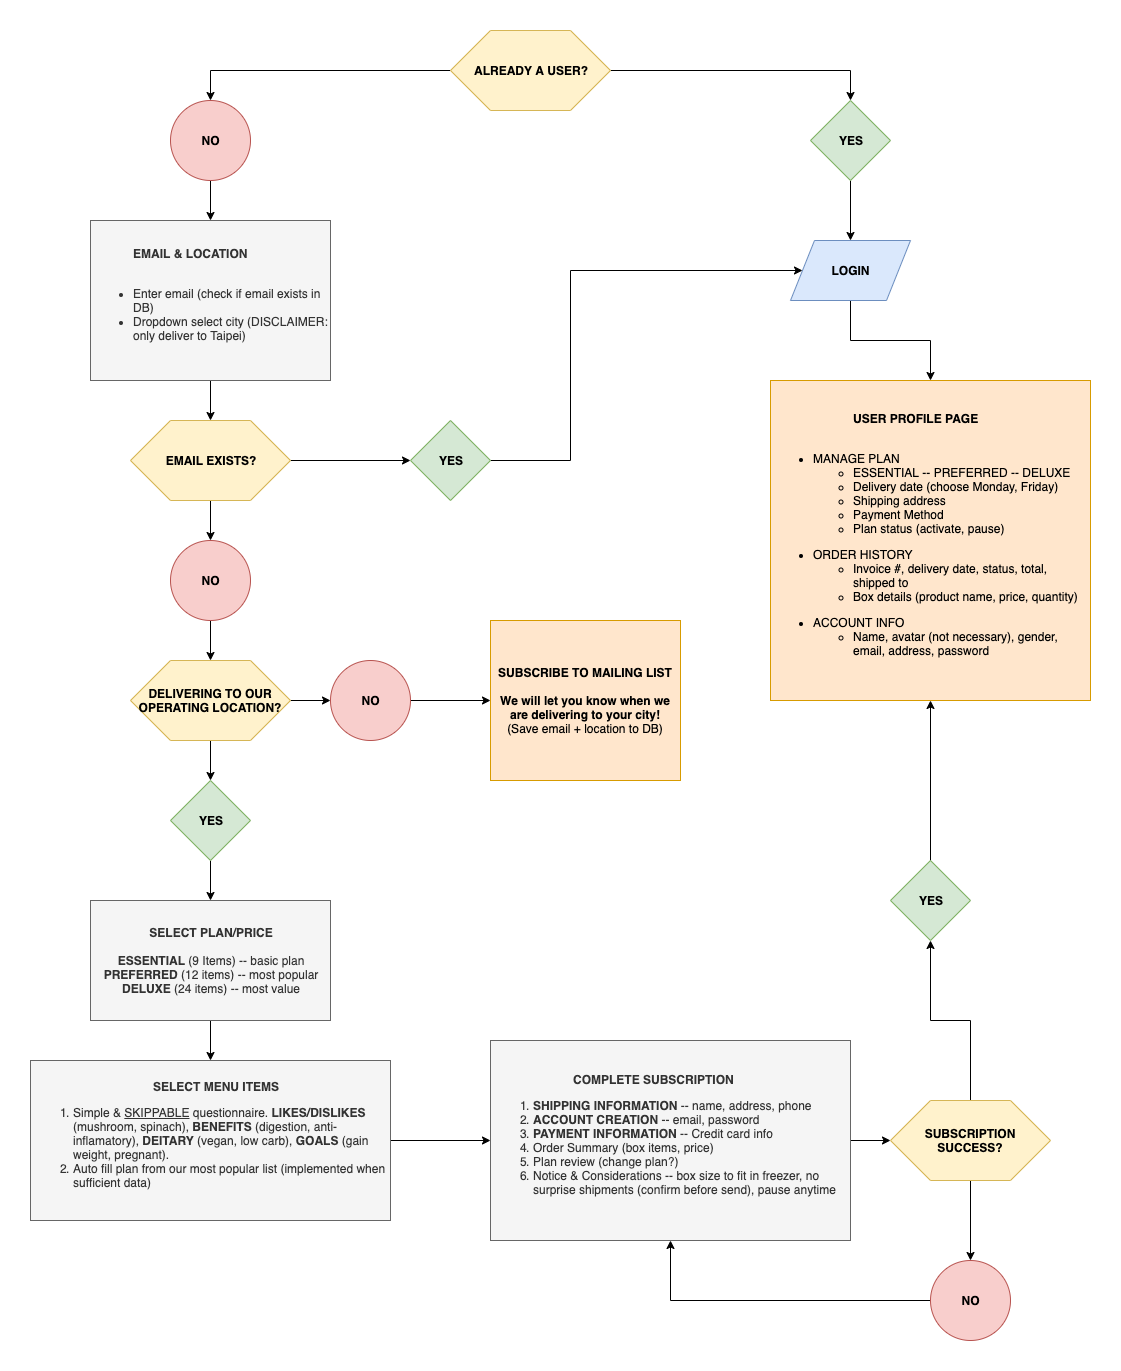

The diagram above was exported from draw.io. Its source (the exported page's mxGraphModel, read from the mxfile embedded in the PNG):
<mxGraphModel dx="1942" dy="816" grid="1" gridSize="10" guides="1" tooltips="1" connect="1" arrows="1" fold="1" page="1" pageScale="1" pageWidth="850" pageHeight="1100" math="0" shadow="0">
  <root>
    <mxCell id="0" />
    <mxCell id="1" parent="0" />
    <mxCell id="ei10T1xaztkvi1k10d6p-4" style="edgeStyle=orthogonalEdgeStyle;rounded=0;orthogonalLoop=1;jettySize=auto;html=1;exitX=0;exitY=0.5;exitDx=0;exitDy=0;entryX=0.5;entryY=0;entryDx=0;entryDy=0;" edge="1" parent="1" target="ei10T1xaztkvi1k10d6p-2">
      <mxGeometry relative="1" as="geometry">
        <mxPoint x="320" y="50" as="sourcePoint" />
      </mxGeometry>
    </mxCell>
    <mxCell id="ei10T1xaztkvi1k10d6p-7" style="edgeStyle=orthogonalEdgeStyle;rounded=0;orthogonalLoop=1;jettySize=auto;html=1;exitX=1;exitY=0.5;exitDx=0;exitDy=0;entryX=0.5;entryY=0;entryDx=0;entryDy=0;" edge="1" parent="1" target="ei10T1xaztkvi1k10d6p-3">
      <mxGeometry relative="1" as="geometry">
        <mxPoint x="480" y="50" as="sourcePoint" />
      </mxGeometry>
    </mxCell>
    <mxCell id="ei10T1xaztkvi1k10d6p-24" value="" style="edgeStyle=orthogonalEdgeStyle;rounded=0;orthogonalLoop=1;jettySize=auto;html=1;" edge="1" parent="1" source="ei10T1xaztkvi1k10d6p-2" target="ei10T1xaztkvi1k10d6p-13">
      <mxGeometry relative="1" as="geometry" />
    </mxCell>
    <mxCell id="ei10T1xaztkvi1k10d6p-2" value="&lt;b&gt;NO&lt;/b&gt;" style="ellipse;whiteSpace=wrap;html=1;aspect=fixed;fillColor=#f8cecc;strokeColor=#b85450;" vertex="1" parent="1">
      <mxGeometry x="40" y="80" width="80" height="80" as="geometry" />
    </mxCell>
    <mxCell id="ei10T1xaztkvi1k10d6p-16" value="" style="edgeStyle=orthogonalEdgeStyle;rounded=0;orthogonalLoop=1;jettySize=auto;html=1;" edge="1" parent="1" source="ei10T1xaztkvi1k10d6p-3" target="ei10T1xaztkvi1k10d6p-15">
      <mxGeometry relative="1" as="geometry" />
    </mxCell>
    <mxCell id="ei10T1xaztkvi1k10d6p-3" value="&lt;b&gt;YES&lt;/b&gt;" style="rhombus;whiteSpace=wrap;html=1;fillColor=#d5e8d4;strokeColor=#82b366;" vertex="1" parent="1">
      <mxGeometry x="680" y="80" width="80" height="80" as="geometry" />
    </mxCell>
    <mxCell id="ei10T1xaztkvi1k10d6p-9" value="&lt;blockquote style=&quot;margin: 0 0 0 40px ; border: none ; padding: 0px&quot;&gt;&lt;blockquote style=&quot;margin: 0 0 0 40px ; border: none ; padding: 0px&quot;&gt;&lt;b&gt;USER PROFILE PAGE&lt;/b&gt;&lt;/blockquote&gt;&lt;/blockquote&gt;&lt;br&gt;&lt;ul&gt;&lt;li&gt;MANAGE PLAN&lt;/li&gt;&lt;ul&gt;&lt;li&gt;ESSENTIAL -- PREFERRED -- DELUXE&lt;/li&gt;&lt;li&gt;Delivery date (choose Monday, Friday)&lt;/li&gt;&lt;li&gt;Shipping address&lt;/li&gt;&lt;li&gt;Payment Method&lt;/li&gt;&lt;li&gt;Plan status (activate, pause)&lt;/li&gt;&lt;/ul&gt;&lt;/ul&gt;&lt;ul&gt;&lt;li&gt;ORDER HISTORY&lt;/li&gt;&lt;ul&gt;&lt;li&gt;Invoice #, delivery date, status, total, shipped to&lt;/li&gt;&lt;li&gt;Box details (product name, price, quantity)&lt;/li&gt;&lt;/ul&gt;&lt;/ul&gt;&lt;ul&gt;&lt;li&gt;ACCOUNT INFO&lt;/li&gt;&lt;ul&gt;&lt;li&gt;Name, avatar (not necessary), gender, email, address, password&lt;/li&gt;&lt;/ul&gt;&lt;/ul&gt;" style="rounded=0;whiteSpace=wrap;html=1;fillColor=#ffe6cc;strokeColor=#d79b00;align=left;" vertex="1" parent="1">
      <mxGeometry x="640" y="360" width="320" height="320" as="geometry" />
    </mxCell>
    <mxCell id="ei10T1xaztkvi1k10d6p-43" value="" style="edgeStyle=orthogonalEdgeStyle;rounded=0;orthogonalLoop=1;jettySize=auto;html=1;" edge="1" parent="1" source="ei10T1xaztkvi1k10d6p-12" target="ei10T1xaztkvi1k10d6p-39">
      <mxGeometry relative="1" as="geometry" />
    </mxCell>
    <mxCell id="ei10T1xaztkvi1k10d6p-12" value="&lt;b&gt;SELECT PLAN/PRICE&lt;/b&gt;&lt;br&gt;&lt;br&gt;&lt;b&gt;ESSENTIAL&lt;/b&gt; (9 Items) -- basic plan&lt;br&gt;&lt;b&gt;PREFERRED&lt;/b&gt; (12 items) -- most popular&lt;br&gt;&lt;b&gt;DELUXE&lt;/b&gt; (24 items) -- most value" style="rounded=0;whiteSpace=wrap;html=1;fillColor=#f5f5f5;strokeColor=#666666;fontColor=#333333;align=center;" vertex="1" parent="1">
      <mxGeometry x="-40" y="880" width="240" height="120" as="geometry" />
    </mxCell>
    <mxCell id="ei10T1xaztkvi1k10d6p-25" value="" style="edgeStyle=orthogonalEdgeStyle;rounded=0;orthogonalLoop=1;jettySize=auto;html=1;" edge="1" parent="1" source="ei10T1xaztkvi1k10d6p-13" target="ei10T1xaztkvi1k10d6p-20">
      <mxGeometry relative="1" as="geometry" />
    </mxCell>
    <mxCell id="ei10T1xaztkvi1k10d6p-13" value="&lt;blockquote style=&quot;margin: 0 0 0 40px ; border: none ; padding: 0px&quot;&gt;&lt;b&gt;EMAIL &amp;amp; LOCATION&lt;/b&gt;&lt;/blockquote&gt;&lt;br&gt;&lt;ul&gt;&lt;li&gt;Enter email (check if email exists in DB)&lt;/li&gt;&lt;li&gt;Dropdown select city (DISCLAIMER: only deliver to Taipei)&lt;/li&gt;&lt;/ul&gt;" style="rounded=0;whiteSpace=wrap;html=1;fillColor=#f5f5f5;strokeColor=#666666;fontColor=#333333;align=left;" vertex="1" parent="1">
      <mxGeometry x="-40" y="200" width="240" height="160" as="geometry" />
    </mxCell>
    <mxCell id="ei10T1xaztkvi1k10d6p-17" value="" style="edgeStyle=orthogonalEdgeStyle;rounded=0;orthogonalLoop=1;jettySize=auto;html=1;" edge="1" parent="1" source="ei10T1xaztkvi1k10d6p-15" target="ei10T1xaztkvi1k10d6p-9">
      <mxGeometry relative="1" as="geometry" />
    </mxCell>
    <mxCell id="ei10T1xaztkvi1k10d6p-15" value="&lt;b&gt;LOGIN&lt;/b&gt;" style="shape=parallelogram;perimeter=parallelogramPerimeter;whiteSpace=wrap;html=1;fillColor=#dae8fc;strokeColor=#6c8ebf;" vertex="1" parent="1">
      <mxGeometry x="660" y="220" width="120" height="60" as="geometry" />
    </mxCell>
    <mxCell id="ei10T1xaztkvi1k10d6p-19" value="&lt;b&gt;ALREADY A USER?&lt;/b&gt;" style="shape=hexagon;perimeter=hexagonPerimeter2;whiteSpace=wrap;html=1;fillColor=#fff2cc;strokeColor=#d6b656;" vertex="1" parent="1">
      <mxGeometry x="320" y="10" width="160" height="80" as="geometry" />
    </mxCell>
    <mxCell id="ei10T1xaztkvi1k10d6p-22" value="" style="edgeStyle=orthogonalEdgeStyle;rounded=0;orthogonalLoop=1;jettySize=auto;html=1;" edge="1" parent="1" source="ei10T1xaztkvi1k10d6p-20" target="ei10T1xaztkvi1k10d6p-21">
      <mxGeometry relative="1" as="geometry" />
    </mxCell>
    <mxCell id="ei10T1xaztkvi1k10d6p-27" value="" style="edgeStyle=orthogonalEdgeStyle;rounded=0;orthogonalLoop=1;jettySize=auto;html=1;" edge="1" parent="1" source="ei10T1xaztkvi1k10d6p-20" target="ei10T1xaztkvi1k10d6p-26">
      <mxGeometry relative="1" as="geometry" />
    </mxCell>
    <mxCell id="ei10T1xaztkvi1k10d6p-20" value="&lt;b&gt;EMAIL EXISTS?&lt;br&gt;&lt;/b&gt;" style="shape=hexagon;perimeter=hexagonPerimeter2;whiteSpace=wrap;html=1;fillColor=#fff2cc;strokeColor=#d6b656;" vertex="1" parent="1">
      <mxGeometry y="400" width="160" height="80" as="geometry" />
    </mxCell>
    <mxCell id="ei10T1xaztkvi1k10d6p-23" style="edgeStyle=orthogonalEdgeStyle;rounded=0;orthogonalLoop=1;jettySize=auto;html=1;exitX=1;exitY=0.5;exitDx=0;exitDy=0;entryX=0;entryY=0.5;entryDx=0;entryDy=0;" edge="1" parent="1" source="ei10T1xaztkvi1k10d6p-21" target="ei10T1xaztkvi1k10d6p-15">
      <mxGeometry relative="1" as="geometry">
        <Array as="points">
          <mxPoint x="440" y="440" />
          <mxPoint x="440" y="250" />
        </Array>
      </mxGeometry>
    </mxCell>
    <mxCell id="ei10T1xaztkvi1k10d6p-21" value="&lt;b&gt;YES&lt;/b&gt;" style="rhombus;whiteSpace=wrap;html=1;fillColor=#d5e8d4;strokeColor=#82b366;" vertex="1" parent="1">
      <mxGeometry x="280" y="400" width="80" height="80" as="geometry" />
    </mxCell>
    <mxCell id="ei10T1xaztkvi1k10d6p-32" value="" style="edgeStyle=orthogonalEdgeStyle;rounded=0;orthogonalLoop=1;jettySize=auto;html=1;" edge="1" parent="1" source="ei10T1xaztkvi1k10d6p-26" target="ei10T1xaztkvi1k10d6p-28">
      <mxGeometry relative="1" as="geometry" />
    </mxCell>
    <mxCell id="ei10T1xaztkvi1k10d6p-26" value="&lt;b&gt;NO&lt;/b&gt;" style="ellipse;whiteSpace=wrap;html=1;aspect=fixed;fillColor=#f8cecc;strokeColor=#b85450;" vertex="1" parent="1">
      <mxGeometry x="40" y="520" width="80" height="80" as="geometry" />
    </mxCell>
    <mxCell id="ei10T1xaztkvi1k10d6p-33" value="" style="edgeStyle=orthogonalEdgeStyle;rounded=0;orthogonalLoop=1;jettySize=auto;html=1;" edge="1" parent="1" source="ei10T1xaztkvi1k10d6p-28" target="ei10T1xaztkvi1k10d6p-31">
      <mxGeometry relative="1" as="geometry" />
    </mxCell>
    <mxCell id="ei10T1xaztkvi1k10d6p-35" value="" style="edgeStyle=orthogonalEdgeStyle;rounded=0;orthogonalLoop=1;jettySize=auto;html=1;" edge="1" parent="1" source="ei10T1xaztkvi1k10d6p-28" target="ei10T1xaztkvi1k10d6p-34">
      <mxGeometry relative="1" as="geometry" />
    </mxCell>
    <mxCell id="ei10T1xaztkvi1k10d6p-28" value="&lt;b&gt;DELIVERING TO OUR OPERATING LOCATION?&lt;br&gt;&lt;/b&gt;" style="shape=hexagon;perimeter=hexagonPerimeter2;whiteSpace=wrap;html=1;fillColor=#fff2cc;strokeColor=#d6b656;" vertex="1" parent="1">
      <mxGeometry y="640" width="160" height="80" as="geometry" />
    </mxCell>
    <mxCell id="ei10T1xaztkvi1k10d6p-38" value="" style="edgeStyle=orthogonalEdgeStyle;rounded=0;orthogonalLoop=1;jettySize=auto;html=1;" edge="1" parent="1" source="ei10T1xaztkvi1k10d6p-31" target="ei10T1xaztkvi1k10d6p-12">
      <mxGeometry relative="1" as="geometry" />
    </mxCell>
    <mxCell id="ei10T1xaztkvi1k10d6p-31" value="&lt;b&gt;YES&lt;/b&gt;" style="rhombus;whiteSpace=wrap;html=1;fillColor=#d5e8d4;strokeColor=#82b366;" vertex="1" parent="1">
      <mxGeometry x="40" y="760" width="80" height="80" as="geometry" />
    </mxCell>
    <mxCell id="ei10T1xaztkvi1k10d6p-37" value="" style="edgeStyle=orthogonalEdgeStyle;rounded=0;orthogonalLoop=1;jettySize=auto;html=1;" edge="1" parent="1" source="ei10T1xaztkvi1k10d6p-34" target="ei10T1xaztkvi1k10d6p-36">
      <mxGeometry relative="1" as="geometry" />
    </mxCell>
    <mxCell id="ei10T1xaztkvi1k10d6p-34" value="&lt;b&gt;NO&lt;/b&gt;" style="ellipse;whiteSpace=wrap;html=1;aspect=fixed;fillColor=#f8cecc;strokeColor=#b85450;" vertex="1" parent="1">
      <mxGeometry x="200" y="640" width="80" height="80" as="geometry" />
    </mxCell>
    <mxCell id="ei10T1xaztkvi1k10d6p-36" value="&lt;b&gt;SUBSCRIBE TO MAILING LIST&lt;/b&gt;&lt;br&gt;&lt;br&gt;&lt;b&gt;We will let you know when we are delivering to your city!&lt;br&gt;&lt;/b&gt;(Save email + location to DB)" style="rounded=0;whiteSpace=wrap;html=1;fillColor=#ffe6cc;strokeColor=#d79b00;align=center;" vertex="1" parent="1">
      <mxGeometry x="360" y="600" width="190" height="160" as="geometry" />
    </mxCell>
    <mxCell id="ei10T1xaztkvi1k10d6p-42" value="" style="edgeStyle=orthogonalEdgeStyle;rounded=0;orthogonalLoop=1;jettySize=auto;html=1;" edge="1" parent="1" source="ei10T1xaztkvi1k10d6p-39" target="ei10T1xaztkvi1k10d6p-40">
      <mxGeometry relative="1" as="geometry" />
    </mxCell>
    <mxCell id="ei10T1xaztkvi1k10d6p-39" value="&lt;blockquote style=&quot;margin: 0 0 0 40px ; border: none ; padding: 0px&quot;&gt;&lt;blockquote style=&quot;margin: 0 0 0 40px ; border: none ; padding: 0px&quot;&gt;&lt;blockquote style=&quot;margin: 0 0 0 40px ; border: none ; padding: 0px&quot;&gt;&lt;b&gt;SELECT MENU ITEMS&lt;/b&gt;&lt;/blockquote&gt;&lt;/blockquote&gt;&lt;/blockquote&gt;&lt;ol&gt;&lt;li&gt;Simple &amp;amp; &lt;u&gt;SKIPPABLE&lt;/u&gt; questionnaire. &lt;b&gt;LIKES/DISLIKES&lt;/b&gt; (mushroom, spinach), &lt;b&gt;BENEFITS&lt;/b&gt; (digestion, anti-inflamatory), &lt;b&gt;DEITARY&lt;/b&gt; (vegan, low carb), &lt;b&gt;GOALS&lt;/b&gt; (gain weight, pregnant).&lt;/li&gt;&lt;li&gt;Auto fill plan from our most popular list (implemented when sufficient data)&lt;/li&gt;&lt;/ol&gt;" style="rounded=0;whiteSpace=wrap;html=1;fillColor=#f5f5f5;strokeColor=#666666;fontColor=#333333;align=left;" vertex="1" parent="1">
      <mxGeometry x="-100" y="1040" width="360" height="160" as="geometry" />
    </mxCell>
    <mxCell id="ei10T1xaztkvi1k10d6p-52" value="" style="edgeStyle=orthogonalEdgeStyle;rounded=0;orthogonalLoop=1;jettySize=auto;html=1;" edge="1" parent="1" source="ei10T1xaztkvi1k10d6p-40" target="ei10T1xaztkvi1k10d6p-44">
      <mxGeometry relative="1" as="geometry" />
    </mxCell>
    <mxCell id="ei10T1xaztkvi1k10d6p-40" value="&lt;blockquote style=&quot;margin: 0 0 0 40px ; border: none ; padding: 0px&quot;&gt;&lt;blockquote style=&quot;margin: 0 0 0 40px ; border: none ; padding: 0px&quot;&gt;&lt;b&gt;COMPLETE SUBSCRIPTION&lt;/b&gt;&lt;/blockquote&gt;&lt;/blockquote&gt;&lt;ol&gt;&lt;li&gt;&lt;b&gt;SHIPPING INFORMATION&lt;/b&gt; -- name, address, phone&lt;/li&gt;&lt;li&gt;&lt;b&gt;ACCOUNT CREATION&lt;/b&gt; -- email, password&lt;/li&gt;&lt;li&gt;&lt;b&gt;PAYMENT INFORMATION&lt;/b&gt; -- Credit card info&lt;/li&gt;&lt;li&gt;Order Summary (box items, price)&lt;/li&gt;&lt;li&gt;Plan review (change plan?)&lt;/li&gt;&lt;li&gt;Notice &amp;amp; Considerations -- box size to fit in freezer, no surprise shipments (confirm before send), pause anytime&lt;/li&gt;&lt;/ol&gt;" style="rounded=0;whiteSpace=wrap;html=1;fillColor=#f5f5f5;strokeColor=#666666;fontColor=#333333;align=left;" vertex="1" parent="1">
      <mxGeometry x="360" y="1020" width="360" height="200" as="geometry" />
    </mxCell>
    <mxCell id="ei10T1xaztkvi1k10d6p-50" style="edgeStyle=orthogonalEdgeStyle;rounded=0;orthogonalLoop=1;jettySize=auto;html=1;exitX=0.5;exitY=0;exitDx=0;exitDy=0;entryX=0.5;entryY=1;entryDx=0;entryDy=0;" edge="1" parent="1" source="ei10T1xaztkvi1k10d6p-44" target="ei10T1xaztkvi1k10d6p-49">
      <mxGeometry relative="1" as="geometry" />
    </mxCell>
    <mxCell id="ei10T1xaztkvi1k10d6p-54" value="" style="edgeStyle=orthogonalEdgeStyle;rounded=0;orthogonalLoop=1;jettySize=auto;html=1;" edge="1" parent="1" source="ei10T1xaztkvi1k10d6p-44" target="ei10T1xaztkvi1k10d6p-53">
      <mxGeometry relative="1" as="geometry" />
    </mxCell>
    <mxCell id="ei10T1xaztkvi1k10d6p-44" value="&lt;b&gt;SUBSCRIPTION SUCCESS?&lt;br&gt;&lt;/b&gt;" style="shape=hexagon;perimeter=hexagonPerimeter2;whiteSpace=wrap;html=1;fillColor=#fff2cc;strokeColor=#d6b656;" vertex="1" parent="1">
      <mxGeometry x="760" y="1080" width="160" height="80" as="geometry" />
    </mxCell>
    <mxCell id="ei10T1xaztkvi1k10d6p-51" style="edgeStyle=orthogonalEdgeStyle;rounded=0;orthogonalLoop=1;jettySize=auto;html=1;" edge="1" parent="1" source="ei10T1xaztkvi1k10d6p-49" target="ei10T1xaztkvi1k10d6p-9">
      <mxGeometry relative="1" as="geometry" />
    </mxCell>
    <mxCell id="ei10T1xaztkvi1k10d6p-49" value="&lt;b&gt;YES&lt;/b&gt;" style="rhombus;whiteSpace=wrap;html=1;fillColor=#d5e8d4;strokeColor=#82b366;" vertex="1" parent="1">
      <mxGeometry x="760" y="840" width="80" height="80" as="geometry" />
    </mxCell>
    <mxCell id="ei10T1xaztkvi1k10d6p-55" style="edgeStyle=orthogonalEdgeStyle;rounded=0;orthogonalLoop=1;jettySize=auto;html=1;entryX=0.5;entryY=1;entryDx=0;entryDy=0;" edge="1" parent="1" source="ei10T1xaztkvi1k10d6p-53" target="ei10T1xaztkvi1k10d6p-40">
      <mxGeometry relative="1" as="geometry" />
    </mxCell>
    <mxCell id="ei10T1xaztkvi1k10d6p-53" value="&lt;b&gt;NO&lt;/b&gt;" style="ellipse;whiteSpace=wrap;html=1;aspect=fixed;fillColor=#f8cecc;strokeColor=#b85450;" vertex="1" parent="1">
      <mxGeometry x="800" y="1240" width="80" height="80" as="geometry" />
    </mxCell>
  </root>
</mxGraphModel>